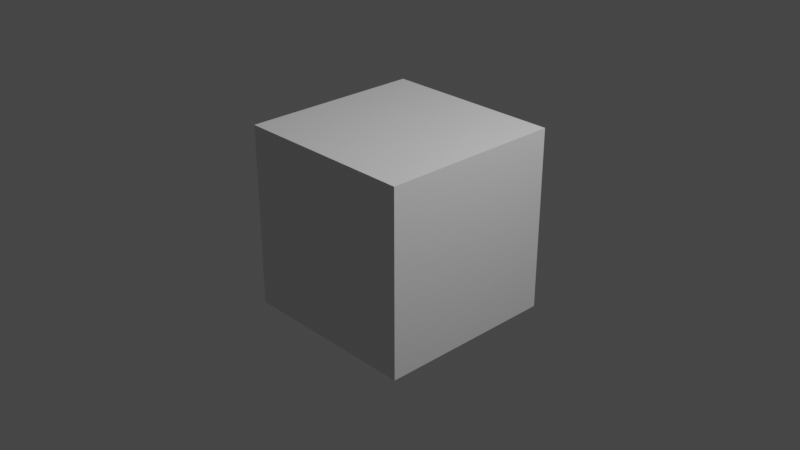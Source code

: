 # Source: Void.blend  (saved by Blender 2.80.74; exported with 4.5.12 LTS)
import bpy
from mathutils import Matrix  # noqa: F401  (used for matrix-valued properties, if any)

bpy.ops.wm.read_factory_settings(use_empty=True)
scene = bpy.context.scene
scene.name = 'Scene'

# ---- collections
col_collection = bpy.data.collections.new('Collection'); scene.collection.children.link(col_collection)

# ---- materials (node trees are filled in below, after node groups)
mat_material = bpy.data.materials.new('Material')
mat_material.alpha_threshold = 0.0
mat_material.use_transparent_shadow = False
mat_material.line_color = (0.0, 0.0, 0.0, 1.0)

# ---- material node trees
mat_material.use_nodes = True; mat_material.node_tree.nodes.clear()
_N = mat_material.node_tree.nodes; _L = mat_material.node_tree.links
n0 = _N.new('ShaderNodeOutputMaterial'); n0.name = 'Material Output'; n0.location = (300, 300)
n1 = _N.new('ShaderNodeBsdfPrincipled'); n1.name = 'Principled BSDF'; n1.location = (10, 300)
n1.distribution = 'GGX'
n1.subsurface_method = 'BURLEY'
n1.inputs[2].default_value = 0.4
n1.inputs[3].default_value = 1.45
n1.inputs[27].default_value = (0.0, 0.0, 0.0, 1.0)
n1.inputs[28].default_value = 1.0
_L.new(n1.outputs[0], n0.inputs[0])
n0.is_active_output = True

# ---- world
world_world = bpy.data.worlds.new('World'); scene.world = world_world
world_world.use_nodes = True; world_world.node_tree.nodes.clear()
_N = world_world.node_tree.nodes; _L = world_world.node_tree.links
n0 = _N.new('ShaderNodeOutputWorld'); n0.name = 'World Output'; n0.location = (300, 300)
n1 = _N.new('ShaderNodeBackground'); n1.name = 'Background'; n1.location = (10, 300)
n1.inputs[0].default_value = (0.05088, 0.05088, 0.05088, 1.0)
_L.new(n1.outputs[0], n0.inputs[0])
n0.is_active_output = True
world_world.color = (0.05088, 0.05088, 0.05088)
world_world.use_sun_shadow = False
world_world.sun_shadow_jitter_overblur = 0.0

# ---- cameras
cam_camera = bpy.data.cameras.new('Camera')
cam_camera.clip_end = 100.0
cam_camera.ortho_scale = 7.314

# ---- lights
light_light = bpy.data.lights.new('Light', 'POINT')
light_light.transmission_factor = 0.0
light_light.energy = 1000.0
light_light.shadow_soft_size = 0.1
light_light.shadow_maximum_resolution = 0.006
light_light.use_absolute_resolution = True

# ---- meshes
me_cube = bpy.data.meshes.new('Cube')
me_cube.from_pydata([(1.0, 1.0, 1.0), (1.0, 1.0, -1.0), (1.0, -1.0, 1.0), (1.0, -1.0, -1.0), (-1.0, 1.0, 1.0), (-1.0, 1.0, -1.0), (-1.0, -1.0, 1.0), (-1.0, -1.0, -1.0)], [], [(0, 4, 6, 2), (3, 2, 6, 7), (7, 6, 4, 5), (5, 1, 3, 7), (1, 0, 2, 3), (5, 4, 0, 1)])
_uv = me_cube.uv_layers.new(name='UVMap')
_uv.uv.foreach_set('vector', [0.375, 0.0, 0.625, 0.0, 0.625, 0.25, 0.375, 0.25, 0.375, 0.25, 0.625, 0.25, 0.625, 0.5, 0.375, 0.5, 0.375, 0.5, 0.625, 0.5, 0.625, 0.75, 0.375, 0.75, 0.375, 0.75, 0.625, 0.75, 0.625, 1.0, 0.375, 1.0, 0.125, 0.5, 0.375, 0.5, 0.375, 0.75, 0.125, 0.75, 0.625, 0.5, 0.875, 0.5, 0.875, 0.75, 0.625, 0.75])
me_cube.materials.append(mat_material)
me_cube.use_remesh_preserve_volume = False
me_cube.use_remesh_preserve_attributes = False
me_cube.use_mirror_vertex_groups = False
me_cube.update()

# ---- objects
ob_cube = bpy.data.objects.new('Cube', me_cube)
ob_light = bpy.data.objects.new('Light', light_light)
ob_camera = bpy.data.objects.new('Camera', cam_camera)

# ---- transforms, parenting, visibility, modifiers, constraints
ob_cube.location = (0.0, 0.0, 0.0)
ob_cube.lock_rotations_4d = False
ob_cube.empty_display_type = 'ARROWS'
ob_cube.lineart.crease_threshold = 0.0
ob_light.location = (4.076, 1.005, 5.904)
ob_light.rotation_euler = (0.6503, 0.05522, 1.866)
ob_light.lock_rotations_4d = False
ob_light.empty_display_type = 'ARROWS'
ob_light.color = (0.0, 0.0, 0.0, 0.0)
ob_light.lineart.crease_threshold = 0.0
ob_camera.location = (7.359, -6.926, 4.958)
ob_camera.rotation_euler = (1.109, 0.0, 0.8149)
ob_camera.lock_rotations_4d = False
ob_camera.empty_display_type = 'ARROWS'
ob_camera.color = (0.0, 0.0, 0.0, 0.0)
ob_camera.display_type = 'WIRE'
ob_camera.lineart.crease_threshold = 0.0

# ---- collection membership
col_collection.objects.link(ob_cube)
col_collection.objects.link(ob_light)
col_collection.objects.link(ob_camera)

# ---- scene / render settings (as saved in the file)
scene.camera = ob_camera
scene.frame_start = 1; scene.frame_end = 250; scene.frame_set(1)
scene.render.engine = 'BLENDER_EEVEE_NEXT'
scene.cycles.use_denoising = False
scene.cycles.samples = 128
scene.cycles.sampling_pattern = 'TABULATED_SOBOL'
scene.cycles.use_adaptive_sampling = False
scene.cycles.use_light_tree = False
scene.view_settings.view_transform = 'Filmic'
bpy.context.view_layer.update()
